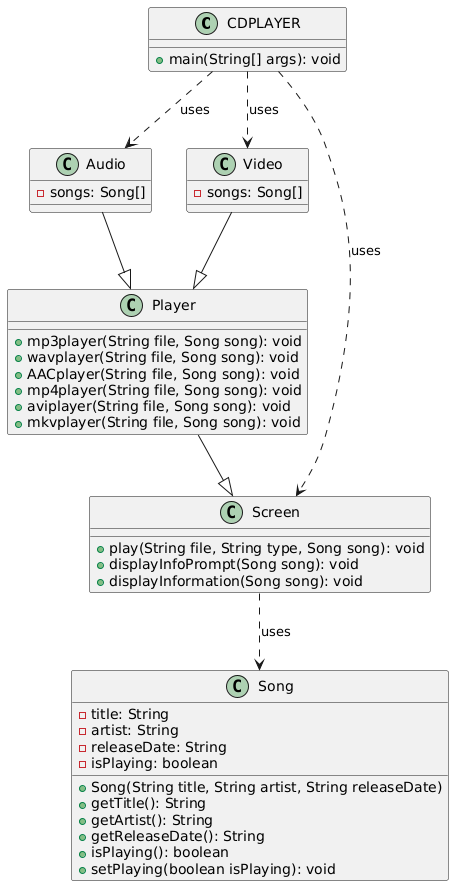

The diagram above was rendered by PlantUML. Its source (embedded in the PNG):
@startuml
class CDPLAYER {
    + main(String[] args): void
}

class Song {
    - title: String
    - artist: String
    - releaseDate: String
    - isPlaying: boolean
    + Song(String title, String artist, String releaseDate)
    + getTitle(): String
    + getArtist(): String
    + getReleaseDate(): String
    + isPlaying(): boolean
    + setPlaying(boolean isPlaying): void
}

class Player {
    + mp3player(String file, Song song): void
    + wavplayer(String file, Song song): void
    + AACplayer(String file, Song song): void
    + mp4player(String file, Song song): void
    + aviplayer(String file, Song song): void
    + mkvplayer(String file, Song song): void
}

class Audio {
    - songs: Song[]
}

class Video {
    - songs: Song[]
}

class Screen {
    + play(String file, String type, Song song): void
    + displayInfoPrompt(Song song): void
    + displayInformation(Song song): void
}

CDPLAYER ..> Audio : uses
CDPLAYER ..> Video : uses
CDPLAYER ..> Screen : uses
Audio --|> Player
Video --|> Player
Player --|> Screen
Screen ..> Song : uses
@enduml